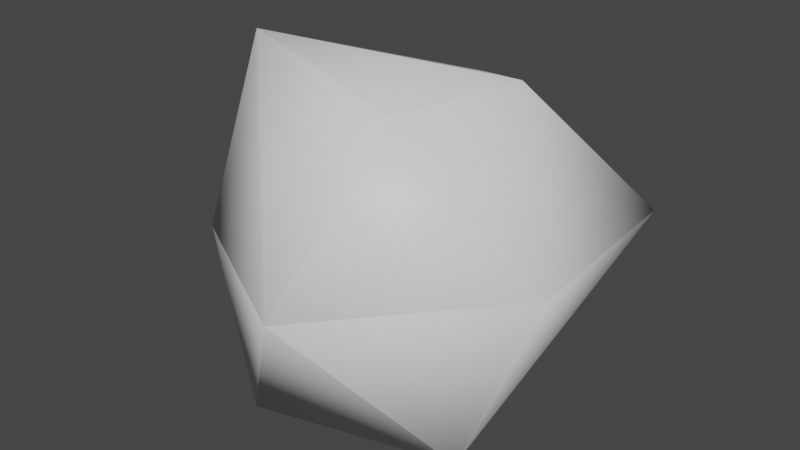 # Source: boulder_large.blend  (saved by Blender 3.6.11; exported with 4.5.12 LTS)
import bpy
from mathutils import Matrix  # noqa: F401  (used for matrix-valued properties, if any)

bpy.ops.wm.read_factory_settings(use_empty=True)
scene = bpy.context.scene
scene.name = 'Scene'

# ---- collections
col_collection = bpy.data.collections.new('Collection'); scene.collection.children.link(col_collection)

# ---- materials (node trees are filled in below, after node groups)
mat_leaves = bpy.data.materials.new('Leaves')
mat_leaves.use_transparent_shadow = False
mat_trunk = bpy.data.materials.new('Trunk')
mat_trunk.use_transparent_shadow = False

# ---- material node trees
mat_leaves.use_nodes = True; mat_leaves.node_tree.nodes.clear()
_N = mat_leaves.node_tree.nodes; _L = mat_leaves.node_tree.links
n0 = _N.new('ShaderNodeBsdfPrincipled'); n0.name = 'Principled BSDF'; n0.location = (10, 300)
n0.distribution = 'GGX'
n0.subsurface_method = 'RANDOM_WALK_SKIN'
n0.inputs[3].default_value = 1.45
n0.inputs[27].default_value = (0.0, 0.0, 0.0, 1.0)
n0.inputs[28].default_value = 1.0
n1 = _N.new('ShaderNodeOutputMaterial'); n1.name = 'Material Output'; n1.location = (300, 300)
_L.new(n0.outputs[0], n1.inputs[0])
n1.is_active_output = True
mat_trunk.use_nodes = True; mat_trunk.node_tree.nodes.clear()
_N = mat_trunk.node_tree.nodes; _L = mat_trunk.node_tree.links
n0 = _N.new('ShaderNodeBsdfPrincipled'); n0.name = 'Principled BSDF'; n0.location = (10, 300)
n0.distribution = 'GGX'
n0.subsurface_method = 'RANDOM_WALK_SKIN'
n0.inputs[3].default_value = 1.45
n0.inputs[27].default_value = (0.0, 0.0, 0.0, 1.0)
n0.inputs[28].default_value = 1.0
n1 = _N.new('ShaderNodeOutputMaterial'); n1.name = 'Material Output'; n1.location = (300, 300)
_L.new(n0.outputs[0], n1.inputs[0])
n1.is_active_output = True

# ---- world
world_world = bpy.data.worlds.new('World'); scene.world = world_world
world_world.use_nodes = True; world_world.node_tree.nodes.clear()
_N = world_world.node_tree.nodes; _L = world_world.node_tree.links
n0 = _N.new('ShaderNodeOutputWorld'); n0.name = 'World Output'; n0.location = (300, 300)
n1 = _N.new('ShaderNodeBackground'); n1.name = 'Background'; n1.location = (10, 300)
n1.inputs[0].default_value = (0.05088, 0.05088, 0.05088, 1.0)
_L.new(n1.outputs[0], n0.inputs[0])
n0.is_active_output = True
world_world.color = (0.05088, 0.05088, 0.05088)
world_world.use_sun_shadow = False
world_world.sun_shadow_jitter_overblur = 0.0

# ---- meshes
me_untitled = bpy.data.meshes.new('Untitled')
me_untitled.from_pydata([(0.4258, 1.487, -0.2907), (-0.2681, 1.218, -0.9109), (-0.5845, 1.648, 0.2701), (0.8307, 0.7966, -0.8345), (-0.9206, 0.8786, -0.1596), (0.3538, 1.546, 0.495), (0.2755, -0.1, -0.8405), (-0.6483, 0.7792, 0.5571), (0.9077, 0.8088, 0.1851), (-0.5678, -0.1, -0.2672), (0.04229, 0.6908, 0.9057), (0.5735, -0.1, 0.3161), (-0.4143, -0.1, 0.5766)], [], [(8, 10, 11), (10, 12, 11), (8, 5, 10), (12, 9, 11), (2, 7, 10), (10, 7, 12), (12, 4, 9), (9, 6, 11), (11, 3, 8), (6, 3, 11), (8, 0, 5), (9, 1, 6), (7, 4, 12), (5, 2, 10), (7, 2, 4), (4, 1, 9), (6, 1, 3), (3, 0, 8), (5, 0, 2), (4, 2, 1), (2, 0, 1), (1, 0, 3)])
me_untitled.materials.append(mat_leaves)
me_untitled.materials.append(mat_trunk)
me_untitled.update()
me_untitled.normals_split_custom_set([tuple(v) for v in zip(*[iter([0.8988, 0.3672, 0.2392, 0.2083, 0.1797, 0.9614, 0.687, -0.6382, 0.3474, 0.04785, 0.04721, 0.9977, -0.5683, -0.6241, 0.5362, 0.5174, -0.7725, 0.3681, 0.9236, 0.1847, 0.3359, 0.3942, 0.7691, 0.5032, 0.2212, -0.09899, 0.9702, -0.4746, -0.7648, 0.4357, -0.3353, -0.8047, -0.4899, 0.5404, -0.8017, 0.2557, -0.5008, 0.5987, 0.6251, -0.761, -0.1991, 0.6175, 0.2151, -0.225, 0.9503, 0.223, 0.006932, 0.9748, -0.7657, 0.2346, 0.5988, -0.5091, -0.5921, 0.6247, -0.5411, -0.695, 0.4736, -0.9964, -0.05879, -0.06027, -0.5302, -0.7047, -0.4715, -0.4731, -0.8675, -0.1536, 0.2167, -0.8079, -0.548, 0.4226, -0.7528, 0.5047, 0.6017, -0.6103, 0.5153, 0.9037, -0.1488, -0.4015, 0.8735, 0.2838, 0.3956, 0.3538, -0.7546, -0.5527, 0.887, -0.187, -0.4221, 0.567, -0.6716, 0.477, 0.9088, 0.07962, 0.4095, 0.6453, 0.7637, 0.0191, 0.4161, 0.7764, 0.4733, -0.6266, -0.6578, -0.4179, -0.3682, -0.1227, -0.9216, 0.02199, -0.5513, -0.834, -0.6939, 0.1991, 0.692, -0.9941, 0.05829, 0.0913, -0.5345, -0.6169, 0.5777, 0.4029, 0.7141, 0.5725, -0.4284, 0.6371, 0.6408, 0.2848, -0.1712, 0.9432, -0.5805, -0.3268, 0.7458, -0.3467, 0.5919, 0.7276, -0.8618, -0.502, 0.07216, -0.9932, -0.1079, 0.04369, -0.3895, -0.09373, -0.9162, -0.5742, -0.6933, -0.4355, -0.01098, -0.6099, -0.7924, -0.5238, -0.1772, -0.8332, 0.6593, -0.1657, -0.7334, 0.8137, -0.1284, -0.5669, 0.6914, 0.721, 0.0459, 0.9114, 0.09954, 0.3992, 0.4238, 0.8341, 0.3532, 0.6071, 0.7946, -0.01031, -0.4096, 0.8618, 0.299, -0.8604, -0.2365, -0.4514, -0.7858, 0.4895, 0.378, -0.6203, 0.3351, -0.7092, -0.7312, 0.6763, -0.08892, 0.1739, 0.9772, 0.1217, -0.3169, 0.7531, -0.5766, -0.06821, 0.7937, -0.6044, -0.07925, 0.921, -0.3814, 0.8906, 0.1282, -0.4364])] * 3)])

# ---- objects
ob_boulder_large = bpy.data.objects.new('boulder_large', me_untitled)

# ---- transforms, parenting, visibility, modifiers, constraints
ob_boulder_large.location = (0.0, 0.0, 0.0)
ob_boulder_large.rotation_euler = (1.571, -0.0, 0.0)

# ---- collection membership
col_collection.objects.link(ob_boulder_large)

# ---- scene / render settings (as saved in the file)
scene.frame_start = 1; scene.frame_end = 250; scene.frame_set(1)
scene.render.engine = 'BLENDER_EEVEE_NEXT'
scene.cycles.sampling_pattern = 'TABULATED_SOBOL'
scene.view_settings.view_transform = 'Filmic'
bpy.context.view_layer.update()

# ---- added for rendering (the .blend has no active camera and no usable light): camera, sun
cam_auto = bpy.data.cameras.new('AutoCamera')
cam_auto.lens = 50.0
cam_auto.sensor_width = 36.0
cam_auto.clip_end = 1000.0
ob_auto_camera = bpy.data.objects.new('AutoCamera', cam_auto)
scene.collection.objects.link(ob_auto_camera)
ob_auto_camera.location = (2.87475, -3.45487, 3.07886)
ob_auto_camera.rotation_euler = (1.09748, -7.21219e-08, 0.694738)
scene.camera = ob_auto_camera
light_auto_sun = bpy.data.lights.new('AutoSun', 'SUN')
light_auto_sun.energy = 3.0
light_auto_sun.angle = 0.0523599
ob_auto_sun = bpy.data.objects.new('AutoSun', light_auto_sun)
scene.collection.objects.link(ob_auto_sun)
ob_auto_sun.rotation_euler = (0.872665, 0.174533, 0.523599)
bpy.context.view_layer.update()
